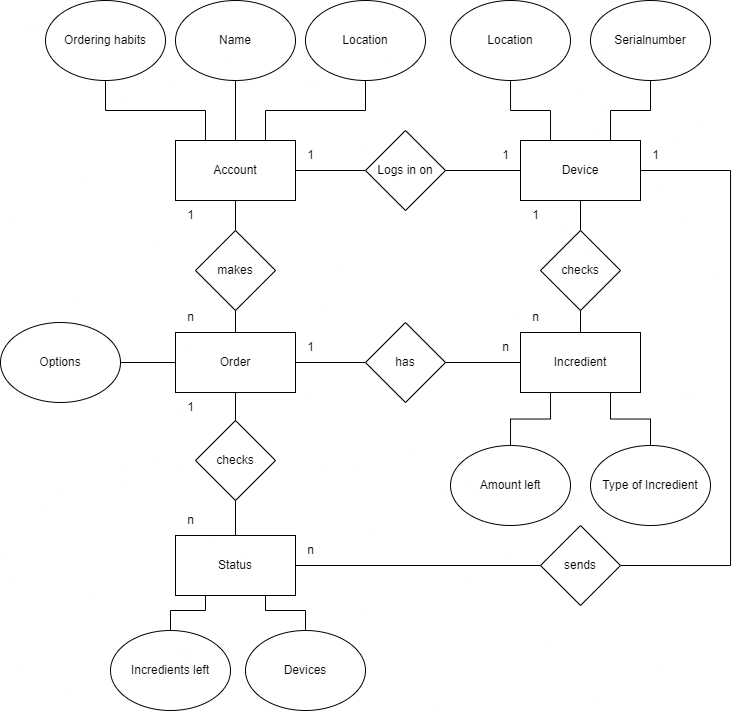

The diagram above was exported from draw.io. Its source (the exported page's mxGraphModel, read from the mxfile embedded in the PNG):
<mxGraphModel dx="913" dy="490" grid="1" gridSize="10" guides="1" tooltips="1" connect="1" arrows="1" fold="1" page="1" pageScale="1" pageWidth="827" pageHeight="1169" background="#ffffff" math="0" shadow="0">
  <root>
    <mxCell id="0" />
    <mxCell id="1" parent="0" />
    <mxCell id="SvGo3bJof20e1VyHuzDz-22" style="edgeStyle=orthogonalEdgeStyle;rounded=0;orthogonalLoop=1;jettySize=auto;html=1;exitX=1;exitY=0.5;exitDx=0;exitDy=0;entryX=0;entryY=0.5;entryDx=0;entryDy=0;endArrow=none;endFill=0;" edge="1" parent="1" source="SvGo3bJof20e1VyHuzDz-1" target="SvGo3bJof20e1VyHuzDz-21">
      <mxGeometry relative="1" as="geometry" />
    </mxCell>
    <mxCell id="SvGo3bJof20e1VyHuzDz-1" value="Account" style="rounded=0;whiteSpace=wrap;html=1;" vertex="1" parent="1">
      <mxGeometry x="195" y="140" width="120" height="60" as="geometry" />
    </mxCell>
    <mxCell id="SvGo3bJof20e1VyHuzDz-45" style="edgeStyle=orthogonalEdgeStyle;rounded=0;orthogonalLoop=1;jettySize=auto;html=1;exitX=1;exitY=0.5;exitDx=0;exitDy=0;entryX=1;entryY=0.5;entryDx=0;entryDy=0;endArrow=none;endFill=0;" edge="1" parent="1" source="SvGo3bJof20e1VyHuzDz-2" target="SvGo3bJof20e1VyHuzDz-44">
      <mxGeometry relative="1" as="geometry">
        <Array as="points">
          <mxPoint x="750" y="170" />
          <mxPoint x="750" y="565" />
        </Array>
      </mxGeometry>
    </mxCell>
    <mxCell id="SvGo3bJof20e1VyHuzDz-2" value="Device" style="rounded=0;whiteSpace=wrap;html=1;" vertex="1" parent="1">
      <mxGeometry x="540" y="140" width="120" height="60" as="geometry" />
    </mxCell>
    <mxCell id="SvGo3bJof20e1VyHuzDz-17" style="edgeStyle=orthogonalEdgeStyle;rounded=0;orthogonalLoop=1;jettySize=auto;html=1;exitX=1;exitY=0.5;exitDx=0;exitDy=0;entryX=0;entryY=0.5;entryDx=0;entryDy=0;endArrow=none;endFill=0;" edge="1" parent="1" source="SvGo3bJof20e1VyHuzDz-3" target="SvGo3bJof20e1VyHuzDz-16">
      <mxGeometry relative="1" as="geometry" />
    </mxCell>
    <mxCell id="SvGo3bJof20e1VyHuzDz-51" style="edgeStyle=orthogonalEdgeStyle;rounded=0;orthogonalLoop=1;jettySize=auto;html=1;exitX=0.5;exitY=1;exitDx=0;exitDy=0;entryX=0.5;entryY=0;entryDx=0;entryDy=0;endArrow=none;endFill=0;" edge="1" parent="1" source="SvGo3bJof20e1VyHuzDz-3" target="SvGo3bJof20e1VyHuzDz-50">
      <mxGeometry relative="1" as="geometry" />
    </mxCell>
    <mxCell id="SvGo3bJof20e1VyHuzDz-3" value="Order" style="rounded=0;whiteSpace=wrap;html=1;" vertex="1" parent="1">
      <mxGeometry x="195" y="332" width="120" height="60" as="geometry" />
    </mxCell>
    <mxCell id="SvGo3bJof20e1VyHuzDz-4" value="Status" style="rounded=0;whiteSpace=wrap;html=1;" vertex="1" parent="1">
      <mxGeometry x="195" y="535" width="120" height="60" as="geometry" />
    </mxCell>
    <mxCell id="SvGo3bJof20e1VyHuzDz-6" value="Incredient" style="rounded=0;whiteSpace=wrap;html=1;" vertex="1" parent="1">
      <mxGeometry x="540" y="332" width="120" height="60" as="geometry" />
    </mxCell>
    <mxCell id="SvGo3bJof20e1VyHuzDz-11" style="edgeStyle=orthogonalEdgeStyle;rounded=0;orthogonalLoop=1;jettySize=auto;html=1;exitX=0.5;exitY=1;exitDx=0;exitDy=0;entryX=0.5;entryY=0;entryDx=0;entryDy=0;endArrow=none;endFill=0;" edge="1" parent="1" source="SvGo3bJof20e1VyHuzDz-7" target="SvGo3bJof20e1VyHuzDz-1">
      <mxGeometry relative="1" as="geometry" />
    </mxCell>
    <mxCell id="SvGo3bJof20e1VyHuzDz-7" value="Name" style="ellipse;whiteSpace=wrap;html=1;" vertex="1" parent="1">
      <mxGeometry x="195" width="120" height="80" as="geometry" />
    </mxCell>
    <mxCell id="SvGo3bJof20e1VyHuzDz-10" style="edgeStyle=orthogonalEdgeStyle;rounded=0;orthogonalLoop=1;jettySize=auto;html=1;exitX=0.5;exitY=1;exitDx=0;exitDy=0;entryX=0.25;entryY=0;entryDx=0;entryDy=0;endArrow=none;endFill=0;" edge="1" parent="1" source="SvGo3bJof20e1VyHuzDz-8" target="SvGo3bJof20e1VyHuzDz-1">
      <mxGeometry relative="1" as="geometry" />
    </mxCell>
    <mxCell id="SvGo3bJof20e1VyHuzDz-8" value="Ordering habits" style="ellipse;whiteSpace=wrap;html=1;" vertex="1" parent="1">
      <mxGeometry x="65" width="120" height="80" as="geometry" />
    </mxCell>
    <mxCell id="SvGo3bJof20e1VyHuzDz-12" style="edgeStyle=orthogonalEdgeStyle;rounded=0;orthogonalLoop=1;jettySize=auto;html=1;exitX=0.5;exitY=1;exitDx=0;exitDy=0;entryX=0.75;entryY=0;entryDx=0;entryDy=0;endArrow=none;endFill=0;" edge="1" parent="1" source="SvGo3bJof20e1VyHuzDz-9" target="SvGo3bJof20e1VyHuzDz-1">
      <mxGeometry relative="1" as="geometry" />
    </mxCell>
    <mxCell id="SvGo3bJof20e1VyHuzDz-9" value="Location" style="ellipse;whiteSpace=wrap;html=1;" vertex="1" parent="1">
      <mxGeometry x="325" width="120" height="80" as="geometry" />
    </mxCell>
    <mxCell id="SvGo3bJof20e1VyHuzDz-33" style="edgeStyle=orthogonalEdgeStyle;rounded=0;orthogonalLoop=1;jettySize=auto;html=1;exitX=0.5;exitY=0;exitDx=0;exitDy=0;entryX=0.75;entryY=1;entryDx=0;entryDy=0;endArrow=none;endFill=0;" edge="1" parent="1" source="SvGo3bJof20e1VyHuzDz-14" target="SvGo3bJof20e1VyHuzDz-6">
      <mxGeometry relative="1" as="geometry" />
    </mxCell>
    <mxCell id="SvGo3bJof20e1VyHuzDz-14" value="Type of Incredient" style="ellipse;whiteSpace=wrap;html=1;" vertex="1" parent="1">
      <mxGeometry x="610" y="445" width="120" height="80" as="geometry" />
    </mxCell>
    <mxCell id="SvGo3bJof20e1VyHuzDz-34" style="edgeStyle=orthogonalEdgeStyle;rounded=0;orthogonalLoop=1;jettySize=auto;html=1;exitX=0.5;exitY=0;exitDx=0;exitDy=0;entryX=0.25;entryY=1;entryDx=0;entryDy=0;endArrow=none;endFill=0;" edge="1" parent="1" source="SvGo3bJof20e1VyHuzDz-15" target="SvGo3bJof20e1VyHuzDz-6">
      <mxGeometry relative="1" as="geometry" />
    </mxCell>
    <mxCell id="SvGo3bJof20e1VyHuzDz-15" value="Amount left" style="ellipse;whiteSpace=wrap;html=1;" vertex="1" parent="1">
      <mxGeometry x="470" y="445" width="120" height="80" as="geometry" />
    </mxCell>
    <mxCell id="SvGo3bJof20e1VyHuzDz-18" style="edgeStyle=orthogonalEdgeStyle;rounded=0;orthogonalLoop=1;jettySize=auto;html=1;exitX=1;exitY=0.5;exitDx=0;exitDy=0;entryX=0;entryY=0.5;entryDx=0;entryDy=0;endArrow=none;endFill=0;" edge="1" parent="1" source="SvGo3bJof20e1VyHuzDz-16" target="SvGo3bJof20e1VyHuzDz-6">
      <mxGeometry relative="1" as="geometry" />
    </mxCell>
    <mxCell id="SvGo3bJof20e1VyHuzDz-16" value="has" style="rhombus;whiteSpace=wrap;html=1;" vertex="1" parent="1">
      <mxGeometry x="385" y="322" width="80" height="80" as="geometry" />
    </mxCell>
    <mxCell id="SvGo3bJof20e1VyHuzDz-19" value="n" style="text;html=1;align=center;verticalAlign=middle;resizable=0;points=[];autosize=1;strokeColor=none;fillColor=none;" vertex="1" parent="1">
      <mxGeometry x="510" y="332" width="30" height="30" as="geometry" />
    </mxCell>
    <mxCell id="SvGo3bJof20e1VyHuzDz-20" value="1" style="text;html=1;align=center;verticalAlign=middle;resizable=0;points=[];autosize=1;strokeColor=none;fillColor=none;" vertex="1" parent="1">
      <mxGeometry x="315" y="332" width="30" height="30" as="geometry" />
    </mxCell>
    <mxCell id="SvGo3bJof20e1VyHuzDz-23" style="edgeStyle=orthogonalEdgeStyle;rounded=0;orthogonalLoop=1;jettySize=auto;html=1;exitX=1;exitY=0.5;exitDx=0;exitDy=0;entryX=0;entryY=0.5;entryDx=0;entryDy=0;endArrow=none;endFill=0;" edge="1" parent="1" source="SvGo3bJof20e1VyHuzDz-21" target="SvGo3bJof20e1VyHuzDz-2">
      <mxGeometry relative="1" as="geometry" />
    </mxCell>
    <mxCell id="SvGo3bJof20e1VyHuzDz-21" value="Logs in on" style="rhombus;whiteSpace=wrap;html=1;" vertex="1" parent="1">
      <mxGeometry x="385" y="130" width="80" height="80" as="geometry" />
    </mxCell>
    <mxCell id="SvGo3bJof20e1VyHuzDz-25" value="1" style="text;html=1;align=center;verticalAlign=middle;resizable=0;points=[];autosize=1;strokeColor=none;fillColor=none;" vertex="1" parent="1">
      <mxGeometry x="510" y="140" width="30" height="30" as="geometry" />
    </mxCell>
    <mxCell id="SvGo3bJof20e1VyHuzDz-27" style="edgeStyle=orthogonalEdgeStyle;rounded=0;orthogonalLoop=1;jettySize=auto;html=1;exitX=0.5;exitY=0;exitDx=0;exitDy=0;entryX=0.5;entryY=1;entryDx=0;entryDy=0;endArrow=none;endFill=0;" edge="1" parent="1" source="SvGo3bJof20e1VyHuzDz-26" target="SvGo3bJof20e1VyHuzDz-1">
      <mxGeometry relative="1" as="geometry" />
    </mxCell>
    <mxCell id="SvGo3bJof20e1VyHuzDz-28" style="edgeStyle=orthogonalEdgeStyle;rounded=0;orthogonalLoop=1;jettySize=auto;html=1;exitX=0.5;exitY=1;exitDx=0;exitDy=0;entryX=0.5;entryY=0;entryDx=0;entryDy=0;endArrow=none;endFill=0;" edge="1" parent="1" source="SvGo3bJof20e1VyHuzDz-26" target="SvGo3bJof20e1VyHuzDz-3">
      <mxGeometry relative="1" as="geometry" />
    </mxCell>
    <mxCell id="SvGo3bJof20e1VyHuzDz-26" value="makes" style="rhombus;whiteSpace=wrap;html=1;" vertex="1" parent="1">
      <mxGeometry x="215" y="230" width="80" height="80" as="geometry" />
    </mxCell>
    <mxCell id="SvGo3bJof20e1VyHuzDz-29" value="1" style="text;html=1;align=center;verticalAlign=middle;resizable=0;points=[];autosize=1;strokeColor=none;fillColor=none;" vertex="1" parent="1">
      <mxGeometry x="195" y="200" width="30" height="30" as="geometry" />
    </mxCell>
    <mxCell id="SvGo3bJof20e1VyHuzDz-30" value="n" style="text;html=1;align=center;verticalAlign=middle;resizable=0;points=[];autosize=1;strokeColor=none;fillColor=none;" vertex="1" parent="1">
      <mxGeometry x="195" y="302" width="30" height="30" as="geometry" />
    </mxCell>
    <mxCell id="SvGo3bJof20e1VyHuzDz-32" style="edgeStyle=orthogonalEdgeStyle;rounded=0;orthogonalLoop=1;jettySize=auto;html=1;exitX=1;exitY=0.5;exitDx=0;exitDy=0;entryX=0;entryY=0.5;entryDx=0;entryDy=0;endArrow=none;endFill=0;" edge="1" parent="1" source="SvGo3bJof20e1VyHuzDz-31" target="SvGo3bJof20e1VyHuzDz-3">
      <mxGeometry relative="1" as="geometry" />
    </mxCell>
    <mxCell id="SvGo3bJof20e1VyHuzDz-31" value="Options" style="ellipse;whiteSpace=wrap;html=1;" vertex="1" parent="1">
      <mxGeometry x="20" y="322" width="120" height="80" as="geometry" />
    </mxCell>
    <mxCell id="SvGo3bJof20e1VyHuzDz-36" style="edgeStyle=orthogonalEdgeStyle;rounded=0;orthogonalLoop=1;jettySize=auto;html=1;exitX=0.5;exitY=0;exitDx=0;exitDy=0;entryX=0.5;entryY=1;entryDx=0;entryDy=0;endArrow=none;endFill=0;" edge="1" parent="1" source="SvGo3bJof20e1VyHuzDz-35" target="SvGo3bJof20e1VyHuzDz-2">
      <mxGeometry relative="1" as="geometry" />
    </mxCell>
    <mxCell id="SvGo3bJof20e1VyHuzDz-37" style="edgeStyle=orthogonalEdgeStyle;rounded=0;orthogonalLoop=1;jettySize=auto;html=1;exitX=0.5;exitY=1;exitDx=0;exitDy=0;entryX=0.5;entryY=0;entryDx=0;entryDy=0;endArrow=none;endFill=0;" edge="1" parent="1" source="SvGo3bJof20e1VyHuzDz-35" target="SvGo3bJof20e1VyHuzDz-6">
      <mxGeometry relative="1" as="geometry" />
    </mxCell>
    <mxCell id="SvGo3bJof20e1VyHuzDz-35" value="checks" style="rhombus;whiteSpace=wrap;html=1;" vertex="1" parent="1">
      <mxGeometry x="560" y="230" width="80" height="80" as="geometry" />
    </mxCell>
    <mxCell id="SvGo3bJof20e1VyHuzDz-38" value="1" style="text;html=1;align=center;verticalAlign=middle;resizable=0;points=[];autosize=1;strokeColor=none;fillColor=none;" vertex="1" parent="1">
      <mxGeometry x="540" y="200" width="30" height="30" as="geometry" />
    </mxCell>
    <mxCell id="SvGo3bJof20e1VyHuzDz-39" value="n" style="text;html=1;align=center;verticalAlign=middle;resizable=0;points=[];autosize=1;strokeColor=none;fillColor=none;" vertex="1" parent="1">
      <mxGeometry x="540" y="302" width="30" height="30" as="geometry" />
    </mxCell>
    <mxCell id="SvGo3bJof20e1VyHuzDz-42" style="edgeStyle=orthogonalEdgeStyle;rounded=0;orthogonalLoop=1;jettySize=auto;html=1;exitX=0.5;exitY=1;exitDx=0;exitDy=0;entryX=0.25;entryY=0;entryDx=0;entryDy=0;endArrow=none;endFill=0;" edge="1" parent="1" source="SvGo3bJof20e1VyHuzDz-40" target="SvGo3bJof20e1VyHuzDz-2">
      <mxGeometry relative="1" as="geometry" />
    </mxCell>
    <mxCell id="SvGo3bJof20e1VyHuzDz-40" value="Location" style="ellipse;whiteSpace=wrap;html=1;" vertex="1" parent="1">
      <mxGeometry x="470" width="120" height="80" as="geometry" />
    </mxCell>
    <mxCell id="SvGo3bJof20e1VyHuzDz-43" style="edgeStyle=orthogonalEdgeStyle;rounded=0;orthogonalLoop=1;jettySize=auto;html=1;exitX=0.5;exitY=1;exitDx=0;exitDy=0;entryX=0.75;entryY=0;entryDx=0;entryDy=0;endArrow=none;endFill=0;" edge="1" parent="1" source="SvGo3bJof20e1VyHuzDz-41" target="SvGo3bJof20e1VyHuzDz-2">
      <mxGeometry relative="1" as="geometry" />
    </mxCell>
    <mxCell id="SvGo3bJof20e1VyHuzDz-41" value="Serialnumber" style="ellipse;whiteSpace=wrap;html=1;" vertex="1" parent="1">
      <mxGeometry x="610" width="120" height="80" as="geometry" />
    </mxCell>
    <mxCell id="SvGo3bJof20e1VyHuzDz-46" style="edgeStyle=orthogonalEdgeStyle;rounded=0;orthogonalLoop=1;jettySize=auto;html=1;exitX=0;exitY=0.5;exitDx=0;exitDy=0;entryX=1;entryY=0.5;entryDx=0;entryDy=0;endArrow=none;endFill=0;" edge="1" parent="1" source="SvGo3bJof20e1VyHuzDz-44" target="SvGo3bJof20e1VyHuzDz-4">
      <mxGeometry relative="1" as="geometry" />
    </mxCell>
    <mxCell id="SvGo3bJof20e1VyHuzDz-44" value="sends" style="rhombus;whiteSpace=wrap;html=1;" vertex="1" parent="1">
      <mxGeometry x="560" y="525" width="80" height="80" as="geometry" />
    </mxCell>
    <mxCell id="SvGo3bJof20e1VyHuzDz-47" value="1" style="text;html=1;align=center;verticalAlign=middle;resizable=0;points=[];autosize=1;strokeColor=none;fillColor=none;" vertex="1" parent="1">
      <mxGeometry x="660" y="140" width="30" height="30" as="geometry" />
    </mxCell>
    <mxCell id="SvGo3bJof20e1VyHuzDz-24" value="1" style="text;html=1;align=center;verticalAlign=middle;resizable=0;points=[];autosize=1;strokeColor=none;fillColor=none;" vertex="1" parent="1">
      <mxGeometry x="315" y="140" width="30" height="30" as="geometry" />
    </mxCell>
    <mxCell id="SvGo3bJof20e1VyHuzDz-49" value="n" style="text;html=1;align=center;verticalAlign=middle;resizable=0;points=[];autosize=1;strokeColor=none;fillColor=none;" vertex="1" parent="1">
      <mxGeometry x="315" y="535" width="30" height="30" as="geometry" />
    </mxCell>
    <mxCell id="SvGo3bJof20e1VyHuzDz-52" style="edgeStyle=orthogonalEdgeStyle;rounded=0;orthogonalLoop=1;jettySize=auto;html=1;exitX=0.5;exitY=1;exitDx=0;exitDy=0;entryX=0.5;entryY=0;entryDx=0;entryDy=0;endArrow=none;endFill=0;" edge="1" parent="1" source="SvGo3bJof20e1VyHuzDz-50" target="SvGo3bJof20e1VyHuzDz-4">
      <mxGeometry relative="1" as="geometry" />
    </mxCell>
    <mxCell id="SvGo3bJof20e1VyHuzDz-50" value="checks" style="rhombus;whiteSpace=wrap;html=1;" vertex="1" parent="1">
      <mxGeometry x="215" y="420" width="80" height="80" as="geometry" />
    </mxCell>
    <mxCell id="SvGo3bJof20e1VyHuzDz-53" value="1" style="text;html=1;align=center;verticalAlign=middle;resizable=0;points=[];autosize=1;strokeColor=none;fillColor=none;" vertex="1" parent="1">
      <mxGeometry x="195" y="392" width="30" height="30" as="geometry" />
    </mxCell>
    <mxCell id="SvGo3bJof20e1VyHuzDz-54" value="n" style="text;html=1;align=center;verticalAlign=middle;resizable=0;points=[];autosize=1;strokeColor=none;fillColor=none;" vertex="1" parent="1">
      <mxGeometry x="195" y="505" width="30" height="30" as="geometry" />
    </mxCell>
    <mxCell id="SvGo3bJof20e1VyHuzDz-58" style="edgeStyle=orthogonalEdgeStyle;rounded=0;orthogonalLoop=1;jettySize=auto;html=1;exitX=0.5;exitY=0;exitDx=0;exitDy=0;entryX=0.25;entryY=1;entryDx=0;entryDy=0;endArrow=none;endFill=0;" edge="1" parent="1" source="SvGo3bJof20e1VyHuzDz-55" target="SvGo3bJof20e1VyHuzDz-4">
      <mxGeometry relative="1" as="geometry" />
    </mxCell>
    <mxCell id="SvGo3bJof20e1VyHuzDz-55" value="Incredients left" style="ellipse;whiteSpace=wrap;html=1;" vertex="1" parent="1">
      <mxGeometry x="130" y="630" width="120" height="80" as="geometry" />
    </mxCell>
    <mxCell id="SvGo3bJof20e1VyHuzDz-57" style="edgeStyle=orthogonalEdgeStyle;rounded=0;orthogonalLoop=1;jettySize=auto;html=1;exitX=0.5;exitY=0;exitDx=0;exitDy=0;entryX=0.75;entryY=1;entryDx=0;entryDy=0;endArrow=none;endFill=0;" edge="1" parent="1" source="SvGo3bJof20e1VyHuzDz-56" target="SvGo3bJof20e1VyHuzDz-4">
      <mxGeometry relative="1" as="geometry" />
    </mxCell>
    <mxCell id="SvGo3bJof20e1VyHuzDz-56" value="Devices" style="ellipse;whiteSpace=wrap;html=1;" vertex="1" parent="1">
      <mxGeometry x="265" y="630" width="120" height="80" as="geometry" />
    </mxCell>
  </root>
</mxGraphModel>